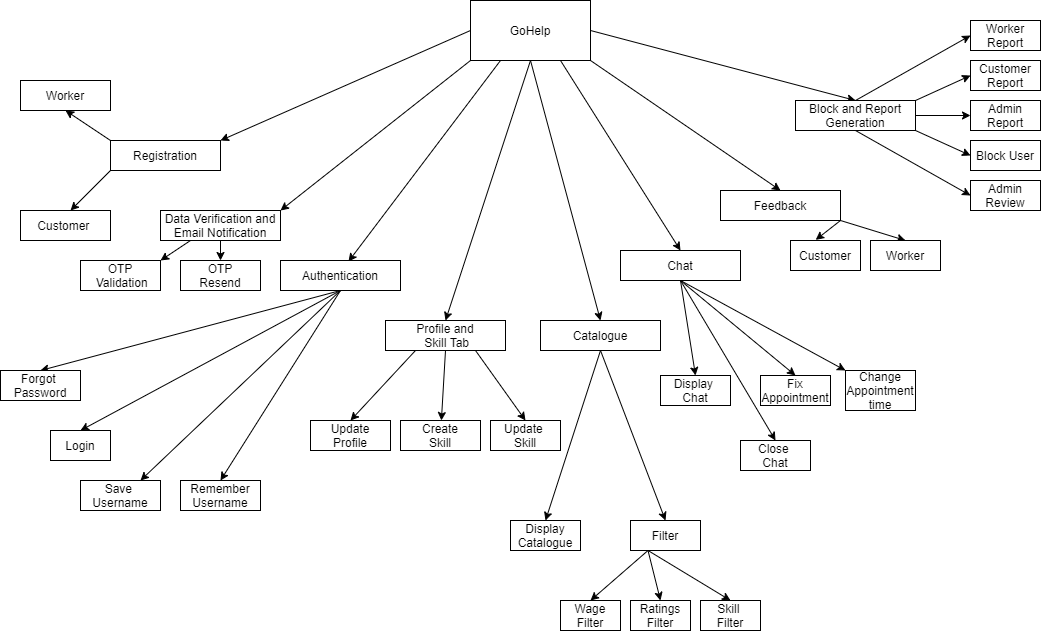

The diagram above was exported from draw.io. Its source (the exported page's mxGraphModel, read from the mxfile embedded in the PNG):
<mxGraphModel dx="1038" dy="580" grid="1" gridSize="10" guides="1" tooltips="1" connect="1" arrows="1" fold="1" page="1" pageScale="1" pageWidth="1169" pageHeight="1654" math="0" shadow="0">
  <root>
    <mxCell id="0" />
    <mxCell id="1" parent="0" />
    <mxCell id="AbZXqo3tSbCNT9DT6A40-33" style="edgeStyle=none;rounded=0;orthogonalLoop=1;jettySize=auto;html=1;entryX=0.5;entryY=1;entryDx=0;entryDy=0;exitX=0;exitY=0;exitDx=0;exitDy=0;" parent="1" source="AbZXqo3tSbCNT9DT6A40-1" target="AbZXqo3tSbCNT9DT6A40-31" edge="1">
      <mxGeometry relative="1" as="geometry">
        <mxPoint x="210" y="150" as="targetPoint" />
        <Array as="points" />
      </mxGeometry>
    </mxCell>
    <mxCell id="AbZXqo3tSbCNT9DT6A40-34" style="edgeStyle=none;rounded=0;orthogonalLoop=1;jettySize=auto;html=1;exitX=0;exitY=1;exitDx=0;exitDy=0;entryX=0.556;entryY=0;entryDx=0;entryDy=0;entryPerimeter=0;" parent="1" source="AbZXqo3tSbCNT9DT6A40-1" target="AbZXqo3tSbCNT9DT6A40-29" edge="1">
      <mxGeometry relative="1" as="geometry">
        <mxPoint x="230" y="220" as="targetPoint" />
      </mxGeometry>
    </mxCell>
    <mxCell id="AbZXqo3tSbCNT9DT6A40-1" value="Registration" style="rounded=0;whiteSpace=wrap;html=1;" parent="1" vertex="1">
      <mxGeometry x="190" y="180" width="110" height="30" as="geometry" />
    </mxCell>
    <mxCell id="AbZXqo3tSbCNT9DT6A40-19" style="edgeStyle=none;rounded=0;orthogonalLoop=1;jettySize=auto;html=1;exitX=0;exitY=1;exitDx=0;exitDy=0;entryX=1;entryY=0;entryDx=0;entryDy=0;" parent="1" source="AbZXqo3tSbCNT9DT6A40-2" target="AbZXqo3tSbCNT9DT6A40-5" edge="1">
      <mxGeometry relative="1" as="geometry" />
    </mxCell>
    <mxCell id="AbZXqo3tSbCNT9DT6A40-20" style="edgeStyle=none;rounded=0;orthogonalLoop=1;jettySize=auto;html=1;exitX=0.25;exitY=1;exitDx=0;exitDy=0;" parent="1" source="AbZXqo3tSbCNT9DT6A40-2" edge="1">
      <mxGeometry relative="1" as="geometry">
        <mxPoint x="428" y="301" as="targetPoint" />
      </mxGeometry>
    </mxCell>
    <mxCell id="AbZXqo3tSbCNT9DT6A40-21" style="edgeStyle=none;rounded=0;orthogonalLoop=1;jettySize=auto;html=1;exitX=0.5;exitY=1;exitDx=0;exitDy=0;entryX=0.5;entryY=0;entryDx=0;entryDy=0;" parent="1" source="AbZXqo3tSbCNT9DT6A40-2" target="AbZXqo3tSbCNT9DT6A40-7" edge="1">
      <mxGeometry relative="1" as="geometry" />
    </mxCell>
    <mxCell id="AbZXqo3tSbCNT9DT6A40-23" style="edgeStyle=none;rounded=0;orthogonalLoop=1;jettySize=auto;html=1;exitX=0.75;exitY=1;exitDx=0;exitDy=0;entryX=0.5;entryY=0;entryDx=0;entryDy=0;" parent="1" source="AbZXqo3tSbCNT9DT6A40-2" target="AbZXqo3tSbCNT9DT6A40-10" edge="1">
      <mxGeometry relative="1" as="geometry" />
    </mxCell>
    <mxCell id="AbZXqo3tSbCNT9DT6A40-24" style="edgeStyle=none;rounded=0;orthogonalLoop=1;jettySize=auto;html=1;exitX=1;exitY=1;exitDx=0;exitDy=0;entryX=0.5;entryY=0;entryDx=0;entryDy=0;" parent="1" source="AbZXqo3tSbCNT9DT6A40-2" target="AbZXqo3tSbCNT9DT6A40-14" edge="1">
      <mxGeometry relative="1" as="geometry" />
    </mxCell>
    <mxCell id="AbZXqo3tSbCNT9DT6A40-25" style="edgeStyle=none;rounded=0;orthogonalLoop=1;jettySize=auto;html=1;exitX=1;exitY=0.5;exitDx=0;exitDy=0;entryX=0.5;entryY=0;entryDx=0;entryDy=0;" parent="1" source="AbZXqo3tSbCNT9DT6A40-2" target="AbZXqo3tSbCNT9DT6A40-15" edge="1">
      <mxGeometry relative="1" as="geometry" />
    </mxCell>
    <mxCell id="AbZXqo3tSbCNT9DT6A40-28" style="edgeStyle=none;rounded=0;orthogonalLoop=1;jettySize=auto;html=1;exitX=0;exitY=0.5;exitDx=0;exitDy=0;entryX=1;entryY=0;entryDx=0;entryDy=0;" parent="1" source="AbZXqo3tSbCNT9DT6A40-2" target="AbZXqo3tSbCNT9DT6A40-1" edge="1">
      <mxGeometry relative="1" as="geometry">
        <Array as="points" />
      </mxGeometry>
    </mxCell>
    <mxCell id="AbZXqo3tSbCNT9DT6A40-2" value="GoHelp" style="rounded=0;whiteSpace=wrap;html=1;" parent="1" vertex="1">
      <mxGeometry x="550" y="40" width="120" height="60" as="geometry" />
    </mxCell>
    <mxCell id="AbZXqo3tSbCNT9DT6A40-38" style="edgeStyle=none;rounded=0;orthogonalLoop=1;jettySize=auto;html=1;exitX=0.5;exitY=1;exitDx=0;exitDy=0;entryX=0.5;entryY=0;entryDx=0;entryDy=0;" parent="1" source="AbZXqo3tSbCNT9DT6A40-5" target="AbZXqo3tSbCNT9DT6A40-36" edge="1">
      <mxGeometry relative="1" as="geometry" />
    </mxCell>
    <mxCell id="AbZXqo3tSbCNT9DT6A40-49" style="edgeStyle=none;rounded=0;orthogonalLoop=1;jettySize=auto;html=1;exitX=0.25;exitY=1;exitDx=0;exitDy=0;entryX=1;entryY=0;entryDx=0;entryDy=0;" parent="1" source="AbZXqo3tSbCNT9DT6A40-5" target="AbZXqo3tSbCNT9DT6A40-35" edge="1">
      <mxGeometry relative="1" as="geometry" />
    </mxCell>
    <mxCell id="AbZXqo3tSbCNT9DT6A40-5" value="Data Verification and Email Notification" style="rounded=0;whiteSpace=wrap;html=1;" parent="1" vertex="1">
      <mxGeometry x="240" y="250" width="120" height="30" as="geometry" />
    </mxCell>
    <mxCell id="AbZXqo3tSbCNT9DT6A40-44" style="edgeStyle=none;rounded=0;orthogonalLoop=1;jettySize=auto;html=1;exitX=0.5;exitY=1;exitDx=0;exitDy=0;entryX=0.5;entryY=0;entryDx=0;entryDy=0;" parent="1" source="AbZXqo3tSbCNT9DT6A40-6" target="AbZXqo3tSbCNT9DT6A40-40" edge="1">
      <mxGeometry relative="1" as="geometry" />
    </mxCell>
    <mxCell id="AbZXqo3tSbCNT9DT6A40-45" style="edgeStyle=none;rounded=0;orthogonalLoop=1;jettySize=auto;html=1;exitX=0.5;exitY=1;exitDx=0;exitDy=0;entryX=0.5;entryY=0;entryDx=0;entryDy=0;" parent="1" source="AbZXqo3tSbCNT9DT6A40-6" target="AbZXqo3tSbCNT9DT6A40-39" edge="1">
      <mxGeometry relative="1" as="geometry" />
    </mxCell>
    <mxCell id="AbZXqo3tSbCNT9DT6A40-46" style="edgeStyle=none;rounded=0;orthogonalLoop=1;jettySize=auto;html=1;exitX=0.5;exitY=1;exitDx=0;exitDy=0;entryX=0.75;entryY=0;entryDx=0;entryDy=0;" parent="1" source="AbZXqo3tSbCNT9DT6A40-6" target="AbZXqo3tSbCNT9DT6A40-43" edge="1">
      <mxGeometry relative="1" as="geometry" />
    </mxCell>
    <mxCell id="AbZXqo3tSbCNT9DT6A40-47" style="edgeStyle=none;rounded=0;orthogonalLoop=1;jettySize=auto;html=1;exitX=0.5;exitY=1;exitDx=0;exitDy=0;entryX=0.5;entryY=0;entryDx=0;entryDy=0;" parent="1" source="AbZXqo3tSbCNT9DT6A40-6" target="AbZXqo3tSbCNT9DT6A40-41" edge="1">
      <mxGeometry relative="1" as="geometry" />
    </mxCell>
    <mxCell id="AbZXqo3tSbCNT9DT6A40-6" value="Authentication" style="rounded=0;whiteSpace=wrap;html=1;" parent="1" vertex="1">
      <mxGeometry x="360" y="300" width="120" height="30" as="geometry" />
    </mxCell>
    <mxCell id="AbZXqo3tSbCNT9DT6A40-54" style="edgeStyle=none;rounded=0;orthogonalLoop=1;jettySize=auto;html=1;exitX=0.25;exitY=1;exitDx=0;exitDy=0;entryX=0.5;entryY=0;entryDx=0;entryDy=0;" parent="1" source="AbZXqo3tSbCNT9DT6A40-7" target="AbZXqo3tSbCNT9DT6A40-51" edge="1">
      <mxGeometry relative="1" as="geometry" />
    </mxCell>
    <mxCell id="AbZXqo3tSbCNT9DT6A40-55" style="edgeStyle=none;rounded=0;orthogonalLoop=1;jettySize=auto;html=1;exitX=0.5;exitY=1;exitDx=0;exitDy=0;" parent="1" source="AbZXqo3tSbCNT9DT6A40-7" target="AbZXqo3tSbCNT9DT6A40-52" edge="1">
      <mxGeometry relative="1" as="geometry" />
    </mxCell>
    <mxCell id="AbZXqo3tSbCNT9DT6A40-56" style="edgeStyle=none;rounded=0;orthogonalLoop=1;jettySize=auto;html=1;exitX=0.75;exitY=1;exitDx=0;exitDy=0;entryX=0.5;entryY=0;entryDx=0;entryDy=0;" parent="1" source="AbZXqo3tSbCNT9DT6A40-7" target="AbZXqo3tSbCNT9DT6A40-53" edge="1">
      <mxGeometry relative="1" as="geometry" />
    </mxCell>
    <mxCell id="AbZXqo3tSbCNT9DT6A40-7" value="Profile and&lt;br&gt;&amp;nbsp;Skill Tab" style="rounded=0;whiteSpace=wrap;html=1;" parent="1" vertex="1">
      <mxGeometry x="465" y="360" width="120" height="30" as="geometry" />
    </mxCell>
    <mxCell id="AbZXqo3tSbCNT9DT6A40-59" style="edgeStyle=none;rounded=0;orthogonalLoop=1;jettySize=auto;html=1;exitX=0.5;exitY=1;exitDx=0;exitDy=0;entryX=0.5;entryY=0;entryDx=0;entryDy=0;" parent="1" source="AbZXqo3tSbCNT9DT6A40-8" target="AbZXqo3tSbCNT9DT6A40-57" edge="1">
      <mxGeometry relative="1" as="geometry" />
    </mxCell>
    <mxCell id="AbZXqo3tSbCNT9DT6A40-60" style="edgeStyle=none;rounded=0;orthogonalLoop=1;jettySize=auto;html=1;exitX=0.5;exitY=1;exitDx=0;exitDy=0;entryX=0.5;entryY=0;entryDx=0;entryDy=0;" parent="1" source="AbZXqo3tSbCNT9DT6A40-8" target="AbZXqo3tSbCNT9DT6A40-58" edge="1">
      <mxGeometry relative="1" as="geometry" />
    </mxCell>
    <mxCell id="AbZXqo3tSbCNT9DT6A40-8" value="Catalogue" style="rounded=0;whiteSpace=wrap;html=1;" parent="1" vertex="1">
      <mxGeometry x="620" y="360" width="120" height="30" as="geometry" />
    </mxCell>
    <mxCell id="oneUsIc7MOftARH4w3ZG-13" style="edgeStyle=none;rounded=0;orthogonalLoop=1;jettySize=auto;html=1;exitX=0.5;exitY=1;exitDx=0;exitDy=0;entryX=0.5;entryY=0;entryDx=0;entryDy=0;" edge="1" parent="1" source="AbZXqo3tSbCNT9DT6A40-10" target="oneUsIc7MOftARH4w3ZG-7">
      <mxGeometry relative="1" as="geometry" />
    </mxCell>
    <mxCell id="oneUsIc7MOftARH4w3ZG-14" style="edgeStyle=none;rounded=0;orthogonalLoop=1;jettySize=auto;html=1;exitX=0.5;exitY=1;exitDx=0;exitDy=0;entryX=0.5;entryY=0;entryDx=0;entryDy=0;" edge="1" parent="1" source="AbZXqo3tSbCNT9DT6A40-10" target="oneUsIc7MOftARH4w3ZG-8">
      <mxGeometry relative="1" as="geometry" />
    </mxCell>
    <mxCell id="oneUsIc7MOftARH4w3ZG-15" style="edgeStyle=none;rounded=0;orthogonalLoop=1;jettySize=auto;html=1;exitX=0.5;exitY=1;exitDx=0;exitDy=0;entryX=0.5;entryY=0;entryDx=0;entryDy=0;" edge="1" parent="1" source="AbZXqo3tSbCNT9DT6A40-10" target="oneUsIc7MOftARH4w3ZG-10">
      <mxGeometry relative="1" as="geometry" />
    </mxCell>
    <mxCell id="oneUsIc7MOftARH4w3ZG-16" style="edgeStyle=none;rounded=0;orthogonalLoop=1;jettySize=auto;html=1;exitX=0.5;exitY=1;exitDx=0;exitDy=0;entryX=0;entryY=0;entryDx=0;entryDy=0;" edge="1" parent="1" source="AbZXqo3tSbCNT9DT6A40-10" target="oneUsIc7MOftARH4w3ZG-11">
      <mxGeometry relative="1" as="geometry" />
    </mxCell>
    <mxCell id="AbZXqo3tSbCNT9DT6A40-10" value="Chat" style="rounded=0;whiteSpace=wrap;html=1;" parent="1" vertex="1">
      <mxGeometry x="700" y="290" width="120" height="30" as="geometry" />
    </mxCell>
    <mxCell id="oneUsIc7MOftARH4w3ZG-20" style="edgeStyle=none;rounded=0;orthogonalLoop=1;jettySize=auto;html=1;exitX=1;exitY=1;exitDx=0;exitDy=0;entryX=0.36;entryY=-0.02;entryDx=0;entryDy=0;entryPerimeter=0;" edge="1" parent="1" source="AbZXqo3tSbCNT9DT6A40-14" target="oneUsIc7MOftARH4w3ZG-18">
      <mxGeometry relative="1" as="geometry" />
    </mxCell>
    <mxCell id="oneUsIc7MOftARH4w3ZG-22" style="edgeStyle=none;rounded=0;orthogonalLoop=1;jettySize=auto;html=1;exitX=1;exitY=1;exitDx=0;exitDy=0;entryX=0.5;entryY=0;entryDx=0;entryDy=0;" edge="1" parent="1" source="AbZXqo3tSbCNT9DT6A40-14" target="oneUsIc7MOftARH4w3ZG-19">
      <mxGeometry relative="1" as="geometry" />
    </mxCell>
    <mxCell id="AbZXqo3tSbCNT9DT6A40-14" value="Feedback" style="rounded=0;whiteSpace=wrap;html=1;" parent="1" vertex="1">
      <mxGeometry x="800" y="230" width="120" height="30" as="geometry" />
    </mxCell>
    <mxCell id="oneUsIc7MOftARH4w3ZG-28" style="edgeStyle=none;rounded=0;orthogonalLoop=1;jettySize=auto;html=1;exitX=0.5;exitY=0;exitDx=0;exitDy=0;entryX=0;entryY=0.5;entryDx=0;entryDy=0;" edge="1" parent="1" source="AbZXqo3tSbCNT9DT6A40-15" target="oneUsIc7MOftARH4w3ZG-23">
      <mxGeometry relative="1" as="geometry" />
    </mxCell>
    <mxCell id="oneUsIc7MOftARH4w3ZG-29" style="edgeStyle=none;rounded=0;orthogonalLoop=1;jettySize=auto;html=1;exitX=1;exitY=0;exitDx=0;exitDy=0;entryX=0;entryY=0.5;entryDx=0;entryDy=0;" edge="1" parent="1" source="AbZXqo3tSbCNT9DT6A40-15" target="oneUsIc7MOftARH4w3ZG-24">
      <mxGeometry relative="1" as="geometry" />
    </mxCell>
    <mxCell id="oneUsIc7MOftARH4w3ZG-30" style="edgeStyle=none;rounded=0;orthogonalLoop=1;jettySize=auto;html=1;exitX=1;exitY=0.5;exitDx=0;exitDy=0;entryX=0;entryY=0.5;entryDx=0;entryDy=0;" edge="1" parent="1" source="AbZXqo3tSbCNT9DT6A40-15" target="oneUsIc7MOftARH4w3ZG-25">
      <mxGeometry relative="1" as="geometry" />
    </mxCell>
    <mxCell id="oneUsIc7MOftARH4w3ZG-31" style="edgeStyle=none;rounded=0;orthogonalLoop=1;jettySize=auto;html=1;exitX=1;exitY=1;exitDx=0;exitDy=0;entryX=0;entryY=0.5;entryDx=0;entryDy=0;" edge="1" parent="1" source="AbZXqo3tSbCNT9DT6A40-15" target="oneUsIc7MOftARH4w3ZG-26">
      <mxGeometry relative="1" as="geometry" />
    </mxCell>
    <mxCell id="oneUsIc7MOftARH4w3ZG-32" style="edgeStyle=none;rounded=0;orthogonalLoop=1;jettySize=auto;html=1;exitX=0.5;exitY=1;exitDx=0;exitDy=0;entryX=0;entryY=0.5;entryDx=0;entryDy=0;" edge="1" parent="1" source="AbZXqo3tSbCNT9DT6A40-15" target="oneUsIc7MOftARH4w3ZG-27">
      <mxGeometry relative="1" as="geometry" />
    </mxCell>
    <mxCell id="AbZXqo3tSbCNT9DT6A40-15" value="Block and Report Generation" style="rounded=0;whiteSpace=wrap;html=1;" parent="1" vertex="1">
      <mxGeometry x="875" y="140" width="120" height="30" as="geometry" />
    </mxCell>
    <mxCell id="AbZXqo3tSbCNT9DT6A40-26" value="" style="endArrow=classic;html=1;entryX=0.5;entryY=0;entryDx=0;entryDy=0;exitX=0.5;exitY=1;exitDx=0;exitDy=0;" parent="1" source="AbZXqo3tSbCNT9DT6A40-2" target="AbZXqo3tSbCNT9DT6A40-8" edge="1">
      <mxGeometry width="50" height="50" relative="1" as="geometry">
        <mxPoint x="540" y="290" as="sourcePoint" />
        <mxPoint x="590" y="240" as="targetPoint" />
      </mxGeometry>
    </mxCell>
    <mxCell id="AbZXqo3tSbCNT9DT6A40-29" value="Customer&amp;nbsp;" style="rounded=0;whiteSpace=wrap;html=1;" parent="1" vertex="1">
      <mxGeometry x="100" y="250" width="90" height="30" as="geometry" />
    </mxCell>
    <mxCell id="AbZXqo3tSbCNT9DT6A40-31" value="Worker" style="rounded=0;whiteSpace=wrap;html=1;" parent="1" vertex="1">
      <mxGeometry x="100" y="120" width="90" height="30" as="geometry" />
    </mxCell>
    <mxCell id="AbZXqo3tSbCNT9DT6A40-35" value="OTP&lt;br&gt;&amp;nbsp;Validation" style="rounded=0;whiteSpace=wrap;html=1;" parent="1" vertex="1">
      <mxGeometry x="160" y="300" width="80" height="30" as="geometry" />
    </mxCell>
    <mxCell id="AbZXqo3tSbCNT9DT6A40-36" value="OTP&lt;br&gt;Resend" style="rounded=0;whiteSpace=wrap;html=1;" parent="1" vertex="1">
      <mxGeometry x="260" y="300" width="80" height="30" as="geometry" />
    </mxCell>
    <mxCell id="AbZXqo3tSbCNT9DT6A40-39" value="Login" style="rounded=0;whiteSpace=wrap;html=1;" parent="1" vertex="1">
      <mxGeometry x="130" y="470" width="60" height="30" as="geometry" />
    </mxCell>
    <mxCell id="AbZXqo3tSbCNT9DT6A40-40" value="Forgot &lt;br&gt;Password" style="rounded=0;whiteSpace=wrap;html=1;" parent="1" vertex="1">
      <mxGeometry x="80" y="410" width="80" height="30" as="geometry" />
    </mxCell>
    <mxCell id="AbZXqo3tSbCNT9DT6A40-41" value="Remember Username" style="rounded=0;whiteSpace=wrap;html=1;" parent="1" vertex="1">
      <mxGeometry x="260" y="520" width="80" height="30" as="geometry" />
    </mxCell>
    <mxCell id="AbZXqo3tSbCNT9DT6A40-43" value="Save &lt;br&gt;Username" style="rounded=0;whiteSpace=wrap;html=1;" parent="1" vertex="1">
      <mxGeometry x="160" y="520" width="80" height="30" as="geometry" />
    </mxCell>
    <mxCell id="AbZXqo3tSbCNT9DT6A40-51" value="Update&lt;br&gt;Profile" style="rounded=0;whiteSpace=wrap;html=1;" parent="1" vertex="1">
      <mxGeometry x="390" y="460" width="80" height="30" as="geometry" />
    </mxCell>
    <mxCell id="AbZXqo3tSbCNT9DT6A40-52" value="Create&lt;br&gt;Skill" style="rounded=0;whiteSpace=wrap;html=1;" parent="1" vertex="1">
      <mxGeometry x="480" y="460" width="80" height="30" as="geometry" />
    </mxCell>
    <mxCell id="AbZXqo3tSbCNT9DT6A40-53" value="Update &lt;br&gt;Skill" style="rounded=0;whiteSpace=wrap;html=1;" parent="1" vertex="1">
      <mxGeometry x="570" y="460" width="70" height="30" as="geometry" />
    </mxCell>
    <mxCell id="AbZXqo3tSbCNT9DT6A40-57" value="Display Catalogue" style="rounded=0;whiteSpace=wrap;html=1;" parent="1" vertex="1">
      <mxGeometry x="590" y="560" width="70" height="30" as="geometry" />
    </mxCell>
    <mxCell id="oneUsIc7MOftARH4w3ZG-3" style="rounded=0;orthogonalLoop=1;jettySize=auto;html=1;exitX=0.25;exitY=1;exitDx=0;exitDy=0;entryX=0.5;entryY=0;entryDx=0;entryDy=0;" edge="1" parent="1" source="AbZXqo3tSbCNT9DT6A40-58" target="AbZXqo3tSbCNT9DT6A40-62">
      <mxGeometry relative="1" as="geometry" />
    </mxCell>
    <mxCell id="oneUsIc7MOftARH4w3ZG-4" style="edgeStyle=none;rounded=0;orthogonalLoop=1;jettySize=auto;html=1;exitX=0.25;exitY=1;exitDx=0;exitDy=0;entryX=0.5;entryY=0;entryDx=0;entryDy=0;" edge="1" parent="1" source="AbZXqo3tSbCNT9DT6A40-58" target="oneUsIc7MOftARH4w3ZG-1">
      <mxGeometry relative="1" as="geometry" />
    </mxCell>
    <mxCell id="oneUsIc7MOftARH4w3ZG-5" style="edgeStyle=none;rounded=0;orthogonalLoop=1;jettySize=auto;html=1;exitX=0.25;exitY=1;exitDx=0;exitDy=0;entryX=0.5;entryY=0;entryDx=0;entryDy=0;" edge="1" parent="1" source="AbZXqo3tSbCNT9DT6A40-58" target="oneUsIc7MOftARH4w3ZG-2">
      <mxGeometry relative="1" as="geometry" />
    </mxCell>
    <mxCell id="AbZXqo3tSbCNT9DT6A40-58" value="Filter" style="rounded=0;whiteSpace=wrap;html=1;" parent="1" vertex="1">
      <mxGeometry x="710" y="560" width="70" height="30" as="geometry" />
    </mxCell>
    <mxCell id="AbZXqo3tSbCNT9DT6A40-62" value="Wage&lt;br&gt;Filter" style="rounded=0;whiteSpace=wrap;html=1;" parent="1" vertex="1">
      <mxGeometry x="640" y="640" width="60" height="30" as="geometry" />
    </mxCell>
    <mxCell id="oneUsIc7MOftARH4w3ZG-1" value="Ratings Filter" style="rounded=0;whiteSpace=wrap;html=1;" vertex="1" parent="1">
      <mxGeometry x="710" y="640" width="60" height="30" as="geometry" />
    </mxCell>
    <mxCell id="oneUsIc7MOftARH4w3ZG-2" value="Skill &lt;br&gt;Filter" style="rounded=0;whiteSpace=wrap;html=1;" vertex="1" parent="1">
      <mxGeometry x="780" y="640" width="60" height="30" as="geometry" />
    </mxCell>
    <mxCell id="oneUsIc7MOftARH4w3ZG-7" value="Display&amp;nbsp;&lt;br&gt;Chat" style="rounded=0;whiteSpace=wrap;html=1;" vertex="1" parent="1">
      <mxGeometry x="740" y="415" width="70" height="30" as="geometry" />
    </mxCell>
    <mxCell id="oneUsIc7MOftARH4w3ZG-8" value="Close &lt;br&gt;Chat" style="rounded=0;whiteSpace=wrap;html=1;" vertex="1" parent="1">
      <mxGeometry x="820" y="480" width="70" height="30" as="geometry" />
    </mxCell>
    <mxCell id="oneUsIc7MOftARH4w3ZG-10" value="Fix&lt;br&gt;Appointment" style="rounded=0;whiteSpace=wrap;html=1;" vertex="1" parent="1">
      <mxGeometry x="840" y="415" width="70" height="30" as="geometry" />
    </mxCell>
    <mxCell id="oneUsIc7MOftARH4w3ZG-11" value="Change Appointment&lt;br&gt;time" style="rounded=0;whiteSpace=wrap;html=1;" vertex="1" parent="1">
      <mxGeometry x="925" y="410" width="70" height="40" as="geometry" />
    </mxCell>
    <mxCell id="oneUsIc7MOftARH4w3ZG-18" value="Customer" style="rounded=0;whiteSpace=wrap;html=1;" vertex="1" parent="1">
      <mxGeometry x="870" y="280" width="70" height="30" as="geometry" />
    </mxCell>
    <mxCell id="oneUsIc7MOftARH4w3ZG-19" value="Worker" style="rounded=0;whiteSpace=wrap;html=1;" vertex="1" parent="1">
      <mxGeometry x="950" y="280" width="70" height="30" as="geometry" />
    </mxCell>
    <mxCell id="oneUsIc7MOftARH4w3ZG-23" value="Worker Report" style="rounded=0;whiteSpace=wrap;html=1;" vertex="1" parent="1">
      <mxGeometry x="1050" y="60" width="70" height="30" as="geometry" />
    </mxCell>
    <mxCell id="oneUsIc7MOftARH4w3ZG-24" value="Customer Report" style="rounded=0;whiteSpace=wrap;html=1;" vertex="1" parent="1">
      <mxGeometry x="1050" y="100" width="70" height="30" as="geometry" />
    </mxCell>
    <mxCell id="oneUsIc7MOftARH4w3ZG-25" value="Admin Report" style="rounded=0;whiteSpace=wrap;html=1;" vertex="1" parent="1">
      <mxGeometry x="1050" y="140" width="70" height="30" as="geometry" />
    </mxCell>
    <mxCell id="oneUsIc7MOftARH4w3ZG-26" value="Block User" style="rounded=0;whiteSpace=wrap;html=1;" vertex="1" parent="1">
      <mxGeometry x="1050" y="180" width="70" height="30" as="geometry" />
    </mxCell>
    <mxCell id="oneUsIc7MOftARH4w3ZG-27" value="Admin Review" style="rounded=0;whiteSpace=wrap;html=1;" vertex="1" parent="1">
      <mxGeometry x="1050" y="220" width="70" height="30" as="geometry" />
    </mxCell>
  </root>
</mxGraphModel>